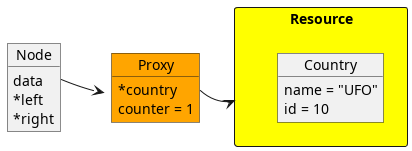

The diagram above was rendered by PlantUML. Its source (embedded in the PNG):
@startuml
 skinparam classAttributeIconSize 0
 package "Resource" as R1 <<Rectangle>> #yellow {
     object "Country" as Country1
     Country1 : name = "UFO"
     Country1 : id = 10
 }

     object "Proxy" as proxy1 #orange
     proxy1 : *country
     proxy1 : counter = 1

 object "Node" as node1
 node1 : data
 node1 : *left
 node1 : *right

 node1::data -> proxy1
 proxy1::country -> R1
@enduml